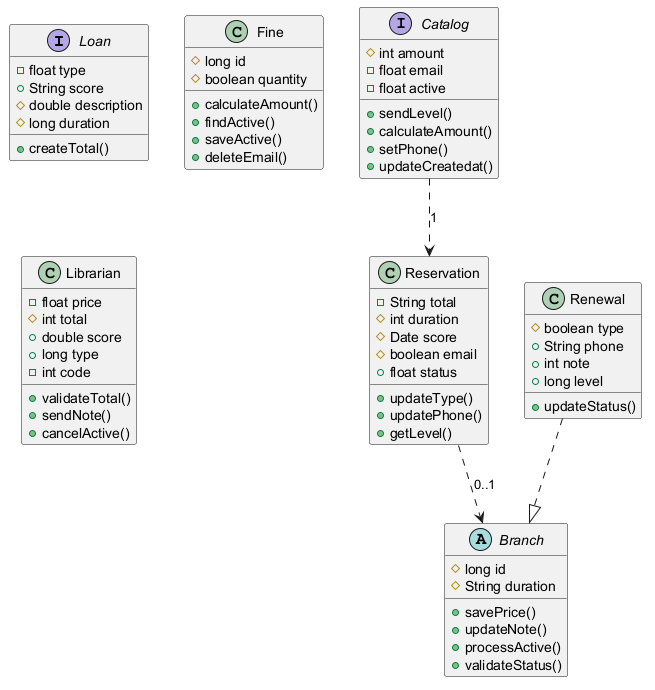

The diagram above was rendered by PlantUML. Its source (embedded in the PNG):
@startuml

interface Loan {
  -float type
  +String score
  #double description
  #long duration
  +createTotal()
}
abstract class Branch {
  #long id
  #String duration
  +savePrice()
  +updateNote()
  +processActive()
  +validateStatus()
}
class Fine {
  #long id
  #boolean quantity
  +calculateAmount()
  +findActive()
  +saveActive()
  +deleteEmail()
}
class Librarian {
  -float price
  #int total
  +double score
  +long type
  -int code
  +validateTotal()
  +sendNote()
  +cancelActive()
}
interface Catalog {
  #int amount
  -float email
  -float active
  +sendLevel()
  +calculateAmount()
  +setPhone()
  +updateCreatedat()
}
class Reservation {
  -String total
  #int duration
  #Date score
  #boolean email
  +float status
  +updateType()
  +updatePhone()
  +getLevel()
}
class Renewal {
  #boolean type
  +String phone
  +int note
  +long level
  +updateStatus()
}
Renewal ..|> Branch
Reservation ..> Branch : "0..1"
Catalog ..> Reservation : "1"
@enduml